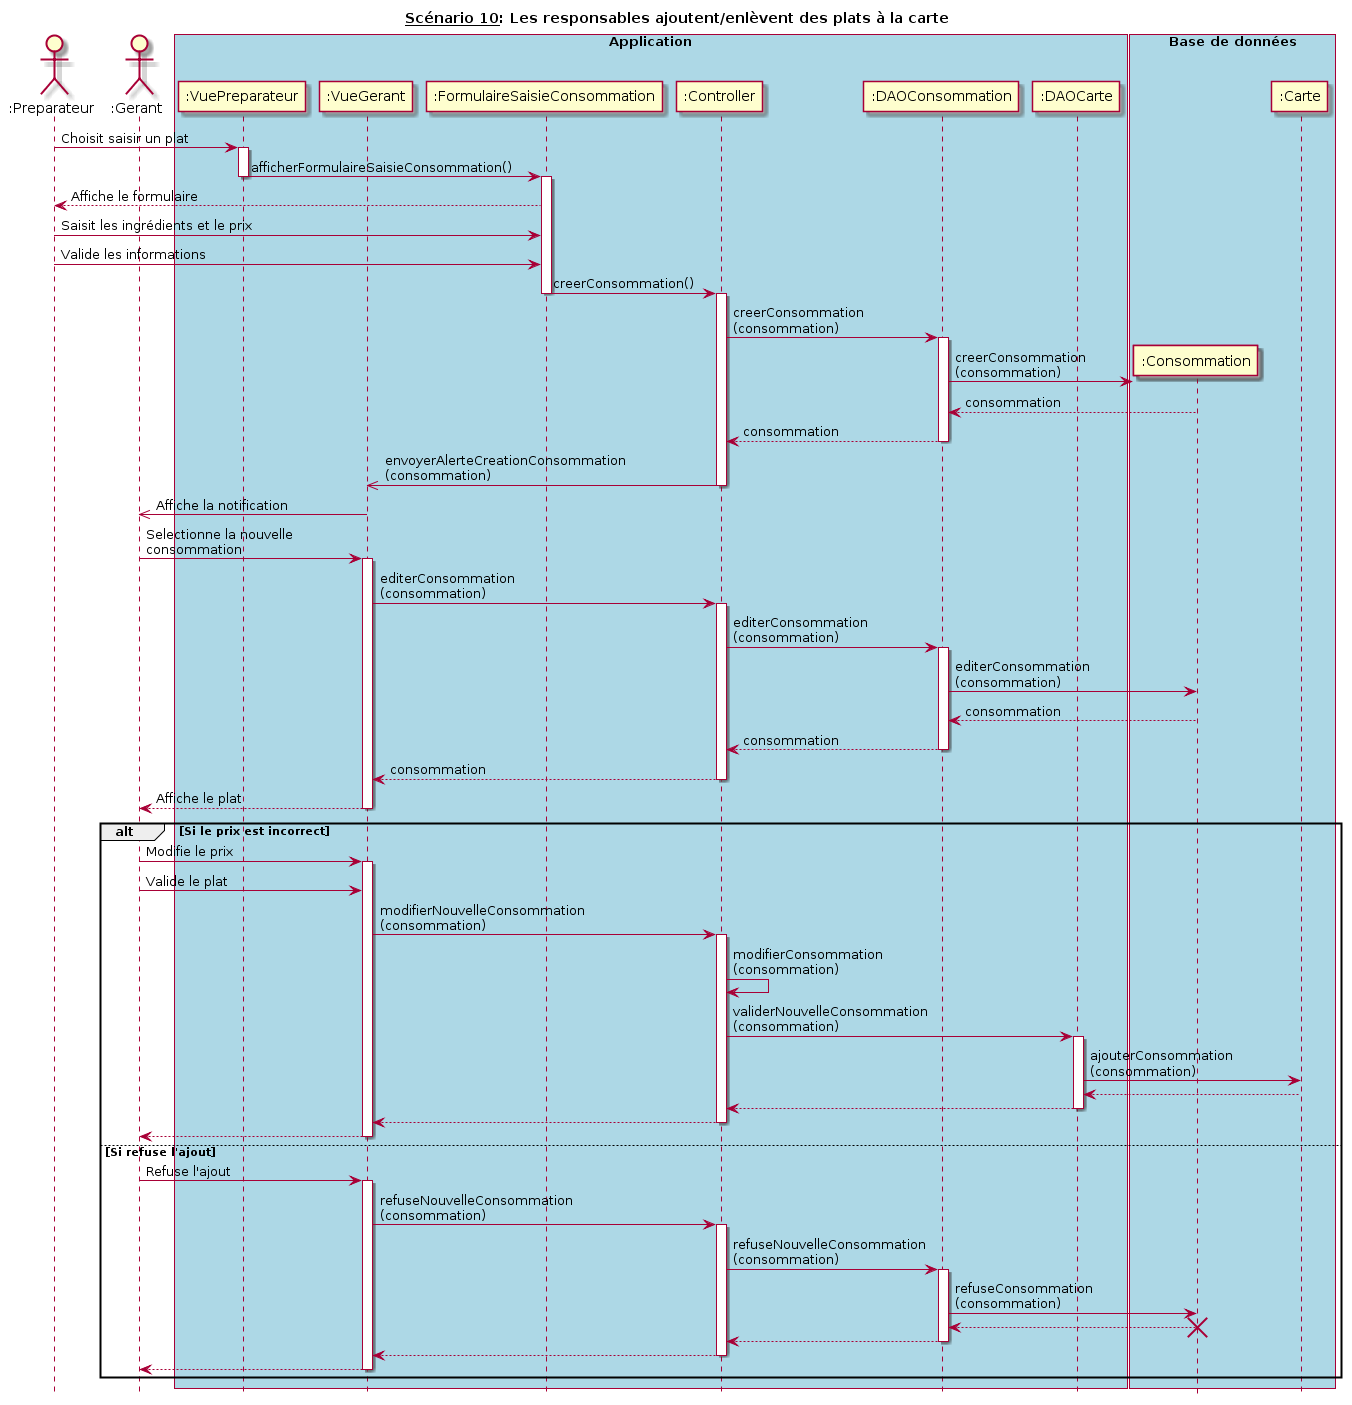

The diagram above was rendered by PlantUML. Its source (embedded in the PNG):
@startuml
hide footbox
title __Scénario 10__: Les responsables ajoutent/enlèvent des plats à la carte


actor ":Preparateur" as Préparateur order 10
actor ":Gerant" as Gérant order 20

box "Application" #Lightblue
    participant ":VuePreparateur" as VuePréparateur order 30
    participant ":VueGerant" as VueGérant order 40
    participant ":FormulaireSaisieConsommation" as FormulaireSaisiePlat order 50
    participant ":Controller" as Controller order 60
    participant ":DAOConsommation" as PlatDAO order 70
    participant ":DAOCarte" as CarteDAO order 80
endbox

box "Base de données" #Lightblue
  participant ":Consommation" as Plat order 90
  participant ":Carte" as Carte order 100
endbox

Préparateur -> VuePréparateur : Choisit saisir un plat
activate VuePréparateur
VuePréparateur -> FormulaireSaisiePlat : afficherFormulaireSaisieConsommation()
deactivate VuePréparateur
activate FormulaireSaisiePlat
Préparateur <-- FormulaireSaisiePlat :  Affiche le formulaire

Préparateur -> FormulaireSaisiePlat : Saisit les ingrédients et le prix
Préparateur -> FormulaireSaisiePlat : Valide les informations
Controller <- FormulaireSaisiePlat : creerConsommation()

deactivate FormulaireSaisiePlat


activate Controller

Controller -> PlatDAO : creerConsommation\n(consommation)
activate PlatDAO
Create Plat
PlatDAO -> Plat : creerConsommation\n(consommation)
PlatDAO <-- Plat : consommation
Controller <-- PlatDAO : consommation
deactivate PlatDAO

Controller ->> VueGérant : envoyerAlerteCreationConsommation\n(consommation)
deactivate Controller
VueGérant ->> Gérant : Affiche la notification
VueGérant <- Gérant : Selectionne la nouvelle \nconsommation
activate VueGérant

VueGérant -> Controller : editerConsommation\n(consommation)
activate Controller
Controller -> PlatDAO :  editerConsommation\n(consommation)
activate PlatDAO

PlatDAO -> Plat :  editerConsommation\n(consommation)
PlatDAO <-- Plat : consommation
Controller <-- PlatDAO : consommation
deactivate PlatDAO
Controller --> VueGérant : consommation
deactivate Controller
VueGérant --> Gérant : Affiche le plat
deactivate VueGérant

alt #transparent Si le prix est incorrect
    Gérant -> VueGérant : Modifie le prix
    activate VueGérant
    Gérant -> VueGérant : Valide le plat
    VueGérant -> Controller : modifierNouvelleConsommation\n(consommation)
    activate Controller
    Controller -> Controller : modifierConsommation\n(consommation)

    Controller -> CarteDAO : validerNouvelleConsommation\n(consommation)
    activate CarteDAO
    CarteDAO -> Carte : ajouterConsommation\n(consommation)
    CarteDAO <-- Carte
    Controller <-- CarteDAO
    deactivate CarteDAO
    VueGérant <-- Controller
    deactivate Controller
    Gérant <-- VueGérant
    deactivate VueGérant
else Si refuse l'ajout
  Gérant -> VueGérant : Refuse l'ajout
  activate VueGérant
  VueGérant -> Controller : refuseNouvelleConsommation\n(consommation)
  activate Controller
  Controller -> PlatDAO : refuseNouvelleConsommation\n(consommation)
  activate PlatDAO
  PlatDAO -> Plat : refuseConsommation\n(consommation)
  PlatDAO <-- Plat
  destroy Plat
  Controller <-- PlatDAO
  deactivate PlatDAO
  Controller --> VueGérant
  deactivate Controller
  Gérant <-- VueGérant
  deactivate VueGérant
end
@enduml